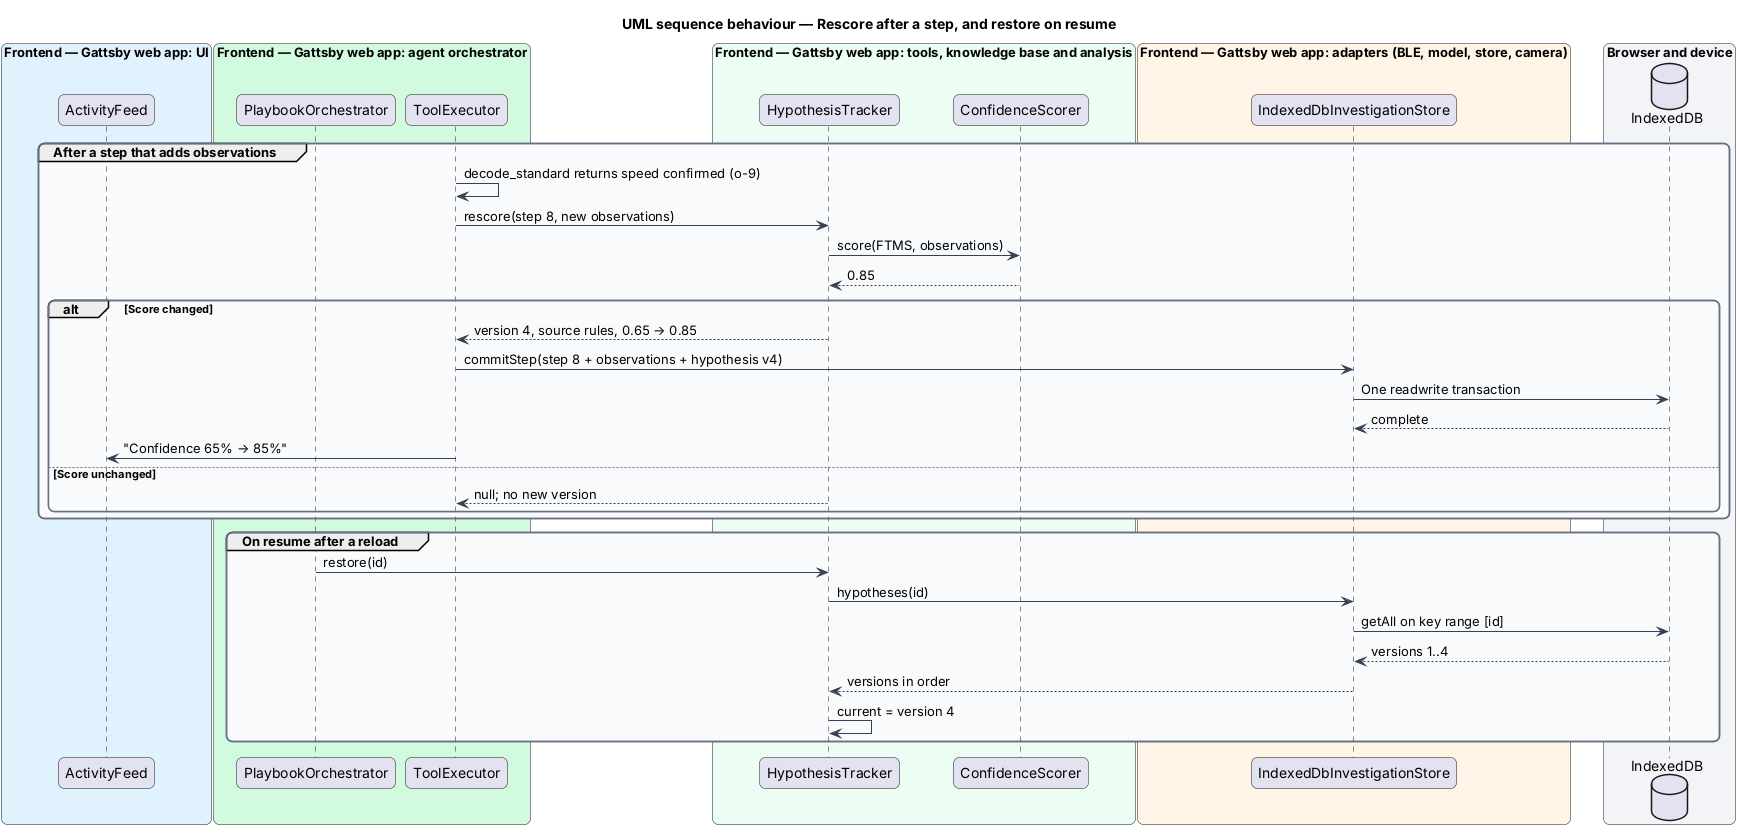

The diagram above was rendered by PlantUML. Its source (embedded in the PNG):
@startuml
title UML sequence behaviour — Rescore after a step, and restore on resume
skinparam backgroundColor #FFFFFF
skinparam shadowing false
skinparam roundcorner 12
skinparam defaultFontName Arial
skinparam ArrowColor #344054
skinparam rectangle {
  BorderColor #344054
  FontColor #101828
}
skinparam package {
  BorderColor #667085
  FontColor #101828
  BackgroundColor #F9FAFB
}
box "Frontend — Gattsby web app: UI" #E0F2FE
  participant "ActivityFeed" as feed
end box
box "Frontend — Gattsby web app: agent orchestrator" #D1FADF
  participant "PlaybookOrchestrator" as orch
  participant "ToolExecutor" as executor
end box
box "Frontend — Gattsby web app: tools, knowledge base and analysis" #ECFDF3
  participant "HypothesisTracker" as tracker
  participant "ConfidenceScorer" as scorer
end box
box "Frontend — Gattsby web app: adapters (BLE, model, store, camera)" #FFF4E5
  participant "IndexedDbInvestigationStore" as store
end box
box "Browser and device" #F2F4F7
  database "IndexedDB" as idb
end box

group After a step that adds observations
  executor -> executor : decode_standard returns speed confirmed (o-9)
  executor -> tracker : rescore(step 8, new observations)
  tracker -> scorer : score(FTMS, observations)
  scorer --> tracker : 0.85
  alt Score changed
    tracker --> executor : version 4, source rules, 0.65 → 0.85
    executor -> store : commitStep(step 8 + observations + hypothesis v4)
    store -> idb : One readwrite transaction
    idb --> store : complete
    executor -> feed : "Confidence 65% → 85%"
  else Score unchanged
    tracker --> executor : null; no new version
  end
end
group On resume after a reload
  orch -> tracker : restore(id)
  tracker -> store : hypotheses(id)
  store -> idb : getAll on key range [id]
  idb --> store : versions 1..4
  store --> tracker : versions in order
  tracker -> tracker : current = version 4
end
@enduml